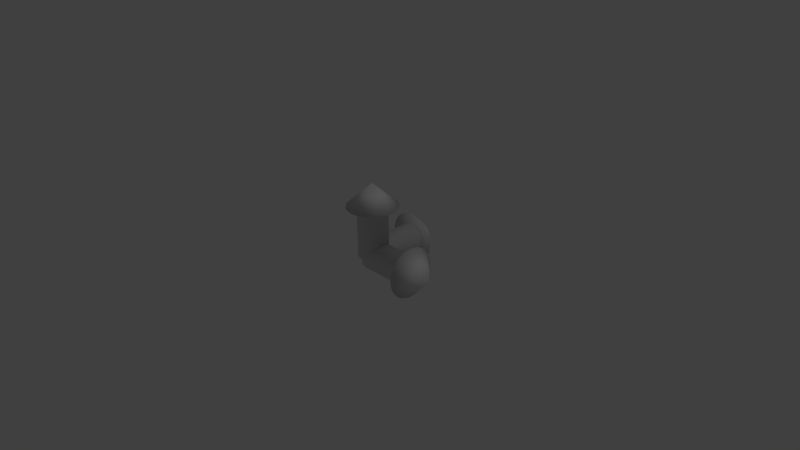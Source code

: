 # Source: CoordAxes.blend  (saved by Blender 2.67.0; exported with 4.5.12 LTS)
import bpy
from mathutils import Matrix  # noqa: F401  (used for matrix-valued properties, if any)

bpy.ops.wm.read_factory_settings(use_empty=True)
scene = bpy.context.scene
scene.name = 'Scene'

# ---- collections
col_collection_1 = bpy.data.collections.new('Collection 1'); scene.collection.children.link(col_collection_1)
col_collection_2 = bpy.data.collections.new('Collection 2'); scene.collection.children.link(col_collection_2)
col_collection_2.hide_render = True
col_collection_2.hide_viewport = True

# ---- world
world_world = bpy.data.worlds.new('World'); scene.world = world_world
world_world.color = (0.05088, 0.05088, 0.05088)
world_world.use_sun_shadow = False
world_world.sun_shadow_jitter_overblur = 0.0
world_world.cycles.sampling_method = 'MANUAL'
world_world.cycles.sample_map_resolution = 256

# ---- cameras
cam_camera = bpy.data.cameras.new('Camera')
cam_camera.clip_end = 100.0
cam_camera.lens = 35.0
cam_camera.sensor_width = 32.0
cam_camera.sensor_height = 18.0
cam_camera.ortho_scale = 7.314
cam_camera.dof.focus_distance = 0.0
cam_camera.dof.aperture_fstop = 128.0

# ---- lights
light_lamp = bpy.data.lights.new('Lamp', 'POINT')
light_lamp.transmission_factor = 0.0
light_lamp.cutoff_distance = 30.0
light_lamp.energy = 100.0
light_lamp.shadow_buffer_clip_start = 1.001
light_lamp.shadow_soft_size = 0.1
light_lamp.shadow_maximum_resolution = 0.006
light_lamp.use_absolute_resolution = True
light_lamp.cycles.use_multiple_importance_sampling = False

# ---- meshes
me_cylinder_001 = bpy.data.meshes.new('Cylinder.001')
me_cylinder_001.from_pydata([(0.6848, 0.2, -8.705e-07), (3.884e-13, 0.2, 6.072e-07), (0.6848, 0.1932, 0.05176), (1.225e-07, 0.1932, 0.05176), (0.6848, 0.1732, 0.1), (2.13e-07, 0.1732, 0.1), (0.6848, 0.1414, 0.1414), (2.991e-07, 0.1414, 0.1414), (0.6848, 0.1, 0.1732), (3.79e-07, 0.1, 0.1732), (0.6848, 0.05176, 0.1932), (4.216e-07, 0.05176, 0.1932), (0.6848, 8.878e-08, 0.2), (4.26e-07, 1.51e-08, 0.2), (0.6848, -0.05176, 0.1932), (4.216e-07, -0.05176, 0.1932), (0.6848, -0.1, 0.1732), (3.79e-07, -0.1, 0.1732), (0.6848, -0.1414, 0.1414), (2.991e-07, -0.1414, 0.1414), (0.6848, -0.1732, 0.1), (2.13e-07, -0.1732, 0.1), (0.6848, -0.1932, 0.05176), (1.225e-07, -0.1932, 0.05176), (0.6848, -0.2, -7.926e-07), (4.383e-13, -0.2, 6.851e-07), (0.6848, -0.1932, -0.05176), (-1.225e-07, -0.1932, -0.05176), (0.6848, -0.1732, -0.1), (-2.13e-07, -0.1732, -0.1), (0.6848, -0.1414, -0.1414), (-2.991e-07, -0.1414, -0.1414), (0.6848, -0.1, -0.1732), (-3.79e-07, -0.1, -0.1732), (0.6848, -0.05176, -0.1932), (-4.216e-07, -0.05176, -0.1932), (0.6848, -1.93e-08, -0.2), (-4.26e-07, -9.298e-08, -0.2), (0.6848, 0.05176, -0.1932), (-4.216e-07, 0.05176, -0.1932), (0.6848, 0.1, -0.1732), (-3.79e-07, 0.1, -0.1732), (0.6848, 0.1414, -0.1414), (-2.991e-07, 0.1414, -0.1414), (0.6848, 0.1732, -0.1), (-2.13e-07, 0.1732, -0.1), (0.6848, 0.1932, -0.05176), (-1.225e-07, 0.1932, -0.05176), (0.6848, 0.3394, -8.759e-07), (0.6848, 0.3278, 0.08784), (0.6848, 0.2939, 0.1697), (0.6848, 0.24, 0.24), (0.6848, 0.1697, 0.2939), (0.6848, 0.08784, 0.3278), (0.6848, 1.188e-07, 0.3394), (0.6848, -0.08784, 0.3278), (0.6848, -0.1697, 0.2939), (0.6848, -0.24, 0.24), (0.6848, -0.2939, 0.1697), (0.6848, -0.3278, 0.08784), (0.6848, -0.3394, -7.437e-07), (0.6848, -0.3278, -0.08784), (0.6848, -0.2939, -0.1697), (0.6848, -0.24, -0.24), (0.6848, -0.1697, -0.2939), (0.6848, -0.08784, -0.3278), (0.6848, -6.464e-08, -0.3394), (0.6848, 0.08784, -0.3278), (0.6848, 0.1697, -0.2939), (0.6848, 0.24, -0.24), (0.6848, 0.2939, -0.1697), (0.6848, 0.3278, -0.08784), (1.0, -3.583e-08, -1.564e-06), (4.324e-07, 0.6848, -0.2), (-6.072e-07, -1.28e-07, -0.2), (-0.05176, 0.6848, -0.1932), (-0.05176, -3.418e-08, -0.1932), (-0.1, 0.6848, -0.1732), (-0.1, 3.82e-08, -0.1732), (-0.1414, 0.6848, -0.1414), (-0.1414, 1.181e-07, -0.1414), (-0.1732, 0.6848, -0.1), (-0.1732, 2.042e-07, -0.1), (-0.1932, 0.6848, -0.05176), (-0.1932, 2.649e-07, -0.05176), (-0.2, 0.6848, -5.269e-07), (-0.2, 2.98e-07, -1.51e-08), (-0.1932, 0.6848, 0.05176), (-0.1932, 3.311e-07, 0.05176), (-0.1732, 0.6848, 0.1), (-0.1732, 3.322e-07, 0.1), (-0.1414, 0.6848, 0.1414), (-0.1414, 2.991e-07, 0.1414), (-0.1, 0.6848, 0.1732), (-0.1, 2.598e-07, 0.1732), (-0.05176, 0.6848, 0.1932), (-0.05176, 2.13e-07, 0.1932), (3.545e-07, 0.6848, 0.2), (-6.851e-07, 1.28e-07, 0.2), (0.05176, 0.6848, 0.1932), (0.05176, 3.418e-08, 0.1932), (0.1, 0.6848, 0.1732), (0.1, -3.82e-08, 0.1732), (0.1414, 0.6848, 0.1414), (0.1414, -1.181e-07, 0.1414), (0.1732, 0.6848, 0.1), (0.1732, -2.042e-07, 0.1), (0.1932, 0.6848, 0.05176), (0.1932, -2.649e-07, 0.05176), (0.2, 0.6848, -4.188e-07), (0.2, -2.98e-07, 9.298e-08), (0.1932, 0.6848, -0.05176), (0.1932, -3.311e-07, -0.05176), (0.1732, 0.6848, -0.1), (0.1732, -3.322e-07, -0.1), (0.1414, 0.6848, -0.1414), (0.1414, -2.991e-07, -0.1414), (0.1, 0.6848, -0.1732), (0.1, -2.598e-07, -0.1732), (0.05176, 0.6848, -0.1932), (0.05176, -2.13e-07, -0.1932), (4.378e-07, 0.6848, -0.3394), (-0.08784, 0.6848, -0.3278), (-0.1697, 0.6848, -0.2939), (-0.24, 0.6848, -0.24), (-0.2939, 0.6848, -0.1697), (-0.3278, 0.6848, -0.08784), (-0.3394, 0.6848, -5.569e-07), (-0.3278, 0.6848, 0.08784), (-0.2939, 0.6848, 0.1697), (-0.24, 0.6848, 0.24), (-0.1697, 0.6848, 0.2939), (-0.08784, 0.6848, 0.3278), (3.056e-07, 0.6848, 0.3394), (0.08784, 0.6848, 0.3278), (0.1697, 0.6848, 0.2939), (0.24, 0.6848, 0.24), (0.2939, 0.6848, 0.1697), (0.3278, 0.6848, 0.08784), (0.3394, 0.6848, -3.735e-07), (0.3278, 0.6848, -0.08784), (0.2939, 0.6848, -0.1697), (0.24, 0.6848, -0.24), (0.1697, 0.6848, -0.2939), (0.08784, 0.6848, -0.3278), (9.239e-07, 1.0, -6.039e-07), (4.324e-07, 0.2, 0.6848), (-6.072e-07, 0.2, 0.0), (-0.05176, 0.1932, 0.6848), (-0.05176, 0.1932, 8.941e-08), (-0.1, 0.1732, 0.6848), (-0.1, 0.1732, 1.49e-07), (-0.1414, 0.1414, 0.6848), (-0.1414, 0.1414, 2.086e-07), (-0.1732, 0.1, 0.6848), (-0.1732, 0.1, 2.682e-07), (-0.1932, 0.05176, 0.6848), (-0.1932, 0.05176, 2.98e-07), (-0.2, 8.878e-08, 0.6848), (-0.2, 1.51e-08, 2.98e-07), (-0.1932, -0.05176, 0.6848), (-0.1932, -0.05176, 2.98e-07), (-0.1732, -0.1, 0.6848), (-0.1732, -0.1, 2.682e-07), (-0.1414, -0.1414, 0.6848), (-0.1414, -0.1414, 2.086e-07), (-0.1, -0.1732, 0.6848), (-0.1, -0.1732, 1.49e-07), (-0.05176, -0.1932, 0.6848), (-0.05176, -0.1932, 8.941e-08), (3.545e-07, -0.2, 0.6848), (-6.851e-07, -0.2, 0.0), (0.05176, -0.1932, 0.6848), (0.05176, -0.1932, -8.941e-08), (0.1, -0.1732, 0.6848), (0.1, -0.1732, -1.49e-07), (0.1414, -0.1414, 0.6848), (0.1414, -0.1414, -2.086e-07), (0.1732, -0.1, 0.6848), (0.1732, -0.1, -2.682e-07), (0.1932, -0.05176, 0.6848), (0.1932, -0.05176, -2.98e-07), (0.2, -1.93e-08, 0.6848), (0.2, -9.298e-08, -2.98e-07), (0.1932, 0.05176, 0.6848), (0.1932, 0.05176, -2.98e-07), (0.1732, 0.1, 0.6848), (0.1732, 0.1, -2.682e-07), (0.1414, 0.1414, 0.6848), (0.1414, 0.1414, -2.086e-07), (0.1, 0.1732, 0.6848), (0.1, 0.1732, -1.49e-07), (0.05176, 0.1932, 0.6848), (0.05176, 0.1932, -8.941e-08), (4.378e-07, 0.3394, 0.6848), (-0.08784, 0.3278, 0.6848), (-0.1697, 0.2939, 0.6848), (-0.24, 0.24, 0.6848), (-0.2939, 0.1697, 0.6848), (-0.3278, 0.08784, 0.6848), (-0.3394, 1.188e-07, 0.6848), (-0.3278, -0.08784, 0.6848), (-0.2939, -0.1697, 0.6848), (-0.24, -0.24, 0.6848), (-0.1697, -0.2939, 0.6848), (-0.08784, -0.3278, 0.6848), (3.056e-07, -0.3394, 0.6848), (0.08784, -0.3278, 0.6848), (0.1697, -0.2939, 0.6848), (0.24, -0.24, 0.6848), (0.2939, -0.1697, 0.6848), (0.3278, -0.08784, 0.6848), (0.3394, -6.464e-08, 0.6848), (0.3278, 0.08784, 0.6848), (0.2939, 0.1697, 0.6848), (0.24, 0.24, 0.6848), (0.1697, 0.2939, 0.6848), (0.08784, 0.3278, 0.6848), (9.239e-07, -3.583e-08, 1.0)], [], [(0, 1, 3), (2, 3, 5), (4, 5, 7), (6, 7, 9), (8, 9, 10), (10, 11, 13), (12, 13, 15), (14, 15, 16), (16, 17, 19), (18, 19, 21), (20, 21, 22), (22, 23, 24), (24, 25, 27), (26, 27, 29), (28, 29, 31), (30, 31, 33), (32, 33, 35), (34, 35, 37), (36, 37, 39), (38, 39, 40), (40, 41, 42), (42, 43, 45), (3, 1, 5), (46, 47, 0), (44, 45, 47), (26, 28, 62), (2, 4, 49), (40, 42, 68), (16, 18, 57), (30, 32, 64), (6, 8, 52), (44, 46, 71), (0, 2, 49), (20, 22, 58), (34, 36, 65), (10, 12, 54), (24, 26, 60), (38, 40, 68), (14, 16, 55), (28, 30, 62), (4, 6, 50), (42, 44, 70), (18, 20, 57), (32, 34, 65), (8, 10, 53), (46, 0, 71), (22, 24, 60), (36, 38, 66), (12, 14, 55), (59, 60, 72), (54, 55, 72), (49, 50, 72), (70, 71, 72), (65, 66, 72), (60, 61, 72), (55, 56, 72), (50, 51, 72), (71, 48, 72), (66, 67, 72), (61, 62, 72), (56, 57, 72), (51, 52, 72), (67, 68, 72), (62, 63, 72), (57, 58, 72), (52, 53, 72), (68, 69, 72), (63, 64, 72), (58, 59, 72), (53, 54, 72), (48, 49, 72), (69, 70, 72), (64, 65, 72), (2, 0, 3), (4, 2, 5), (6, 4, 7), (8, 6, 9), (36, 66, 65), (12, 10, 13), (14, 12, 15), (9, 11, 10), (18, 16, 19), (20, 18, 21), (41, 39, 35), (26, 61, 60), (26, 24, 27), (28, 26, 29), (30, 28, 31), (32, 30, 33), (34, 32, 35), (36, 34, 37), (38, 36, 39), (47, 1, 0), (44, 42, 45), (5, 1, 45), (25, 23, 29), (5, 45, 41), (39, 41, 40), (5, 41, 35), (6, 51, 50), (5, 9, 7), (9, 5, 35), (15, 17, 16), (27, 25, 29), (23, 21, 19), (29, 23, 19), (1, 47, 45), (33, 31, 29), (11, 15, 13), (9, 15, 11), (9, 35, 15), (15, 35, 17), (35, 33, 17), (19, 33, 29), (17, 33, 19), (23, 25, 24), (46, 44, 47), (61, 26, 62), (41, 43, 42), (21, 23, 22), (56, 16, 57), (63, 30, 64), (51, 6, 52), (70, 44, 71), (48, 0, 49), (45, 43, 41), (30, 63, 62), (53, 10, 54), (38, 67, 66), (67, 38, 68), (0, 48, 71), (39, 37, 35), (4, 50, 49), (69, 42, 70), (22, 59, 58), (64, 32, 65), (52, 8, 53), (20, 58, 57), (59, 22, 60), (16, 56, 55), (54, 12, 55), (42, 69, 68), (73, 74, 76), (75, 76, 78), (77, 78, 80), (79, 80, 82), (81, 82, 83), (83, 84, 86), (85, 86, 88), (87, 88, 89), (89, 90, 92), (91, 92, 94), (93, 94, 95), (95, 96, 97), (97, 98, 100), (99, 100, 102), (101, 102, 104), (103, 104, 106), (105, 106, 108), (107, 108, 110), (109, 110, 112), (111, 112, 113), (113, 114, 115), (115, 116, 118), (76, 74, 78), (119, 120, 73), (117, 118, 120), (99, 101, 135), (75, 77, 122), (113, 115, 141), (89, 91, 130), (103, 105, 137), (79, 81, 125), (117, 119, 144), (73, 75, 122), (93, 95, 131), (107, 109, 138), (83, 85, 127), (97, 99, 133), (111, 113, 141), (87, 89, 128), (101, 103, 135), (77, 79, 123), (115, 117, 143), (91, 93, 130), (105, 107, 138), (81, 83, 126), (119, 73, 144), (95, 97, 133), (109, 111, 139), (85, 87, 128), (132, 133, 145), (127, 128, 145), (122, 123, 145), (143, 144, 145), (138, 139, 145), (133, 134, 145), (128, 129, 145), (123, 124, 145), (144, 121, 145), (139, 140, 145), (134, 135, 145), (129, 130, 145), (124, 125, 145), (140, 141, 145), (135, 136, 145), (130, 131, 145), (125, 126, 145), (141, 142, 145), (136, 137, 145), (131, 132, 145), (126, 127, 145), (121, 122, 145), (142, 143, 145), (137, 138, 145), (75, 73, 76), (77, 75, 78), (79, 77, 80), (81, 79, 82), (109, 139, 138), (85, 83, 86), (87, 85, 88), (82, 84, 83), (91, 89, 92), (93, 91, 94), (114, 112, 108), (99, 134, 133), (99, 97, 100), (101, 99, 102), (103, 101, 104), (105, 103, 106), (107, 105, 108), (109, 107, 110), (111, 109, 112), (120, 74, 73), (117, 115, 118), (78, 74, 118), (98, 96, 102), (78, 118, 114), (112, 114, 113), (78, 114, 108), (79, 124, 123), (78, 82, 80), (82, 78, 108), (88, 90, 89), (100, 98, 102), (96, 94, 92), (102, 96, 92), (74, 120, 118), (106, 104, 102), (84, 88, 86), (82, 88, 84), (82, 108, 88), (88, 108, 90), (108, 106, 90), (92, 106, 102), (90, 106, 92), (96, 98, 97), (119, 117, 120), (134, 99, 135), (114, 116, 115), (94, 96, 95), (129, 89, 130), (136, 103, 137), (124, 79, 125), (143, 117, 144), (121, 73, 122), (118, 116, 114), (103, 136, 135), (126, 83, 127), (111, 140, 139), (140, 111, 141), (73, 121, 144), (112, 110, 108), (77, 123, 122), (142, 115, 143), (95, 132, 131), (137, 105, 138), (125, 81, 126), (93, 131, 130), (132, 95, 133), (89, 129, 128), (127, 85, 128), (115, 142, 141), (146, 147, 149), (148, 149, 151), (150, 151, 153), (152, 153, 155), (154, 155, 156), (156, 157, 159), (158, 159, 161), (160, 161, 162), (162, 163, 165), (164, 165, 167), (166, 167, 168), (168, 169, 170), (170, 171, 173), (172, 173, 175), (174, 175, 177), (176, 177, 179), (178, 179, 181), (180, 181, 183), (182, 183, 185), (184, 185, 186), (186, 187, 188), (188, 189, 191), (149, 147, 151), (192, 193, 146), (190, 191, 193), (172, 174, 208), (148, 150, 195), (186, 188, 214), (162, 164, 203), (176, 178, 210), (152, 154, 198), (190, 192, 217), (146, 148, 195), (166, 168, 204), (180, 182, 211), (156, 158, 200), (170, 172, 206), (184, 186, 214), (160, 162, 201), (174, 176, 208), (150, 152, 196), (188, 190, 216), (164, 166, 203), (178, 180, 211), (154, 156, 199), (192, 146, 217), (168, 170, 206), (182, 184, 212), (158, 160, 201), (205, 206, 218), (200, 201, 218), (195, 196, 218), (216, 217, 218), (211, 212, 218), (206, 207, 218), (201, 202, 218), (196, 197, 218), (217, 194, 218), (212, 213, 218), (207, 208, 218), (202, 203, 218), (197, 198, 218), (213, 214, 218), (208, 209, 218), (203, 204, 218), (198, 199, 218), (214, 215, 218), (209, 210, 218), (204, 205, 218), (199, 200, 218), (194, 195, 218), (215, 216, 218), (210, 211, 218), (148, 146, 149), (150, 148, 151), (152, 150, 153), (154, 152, 155), (182, 212, 211), (158, 156, 159), (160, 158, 161), (155, 157, 156), (164, 162, 165), (166, 164, 167), (187, 185, 181), (172, 207, 206), (172, 170, 173), (174, 172, 175), (176, 174, 177), (178, 176, 179), (180, 178, 181), (182, 180, 183), (184, 182, 185), (193, 147, 146), (190, 188, 191), (151, 147, 191), (171, 169, 175), (151, 191, 187), (185, 187, 186), (151, 187, 181), (152, 197, 196), (151, 155, 153), (155, 151, 181), (161, 163, 162), (173, 171, 175), (169, 167, 165), (175, 169, 165), (147, 193, 191), (179, 177, 175), (157, 161, 159), (155, 161, 157), (155, 181, 161), (161, 181, 163), (181, 179, 163), (165, 179, 175), (163, 179, 165), (169, 171, 170), (192, 190, 193), (207, 172, 208), (187, 189, 188), (167, 169, 168), (202, 162, 203), (209, 176, 210), (197, 152, 198), (216, 190, 217), (194, 146, 195), (191, 189, 187), (176, 209, 208), (199, 156, 200), (184, 213, 212), (213, 184, 214), (146, 194, 217), (185, 183, 181), (150, 196, 195), (215, 188, 216), (168, 205, 204), (210, 178, 211), (198, 154, 199), (166, 204, 203), (205, 168, 206), (162, 202, 201), (200, 158, 201), (188, 215, 214)])
me_cylinder_001.polygons.foreach_set('use_smooth', [True] * 426)
me_cylinder_001.use_remesh_preserve_volume = False
me_cylinder_001.use_remesh_preserve_attributes = False
me_cylinder_001.use_mirror_vertex_groups = False
me_cylinder_001.update()
me_cylinder_003 = bpy.data.meshes.new('Cylinder.003')
me_cylinder_003.from_pydata([(0.0, 0.2, -0.2848), (0.0, 0.2, 0.4), (0.05176, 0.1932, -0.2848), (0.05176, 0.1932, 0.4), (0.1, 0.1732, -0.2848), (0.1, 0.1732, 0.4), (0.1414, 0.1414, -0.2848), (0.1414, 0.1414, 0.4), (0.1732, 0.1, -0.2848), (0.1732, 0.1, 0.4), (0.1932, 0.05176, -0.2848), (0.1932, 0.05176, 0.4), (0.2, 8.878e-08, -0.2848), (0.2, 1.51e-08, 0.4), (0.1932, -0.05176, -0.2848), (0.1932, -0.05176, 0.4), (0.1732, -0.1, -0.2848), (0.1732, -0.1, 0.4), (0.1414, -0.1414, -0.2848), (0.1414, -0.1414, 0.4), (0.1, -0.1732, -0.2848), (0.1, -0.1732, 0.4), (0.05176, -0.1932, -0.2848), (0.05176, -0.1932, 0.4), (7.788e-08, -0.2, -0.2848), (7.788e-08, -0.2, 0.4), (-0.05176, -0.1932, -0.2848), (-0.05176, -0.1932, 0.4), (-0.1, -0.1732, -0.2848), (-0.1, -0.1732, 0.4), (-0.1414, -0.1414, -0.2848), (-0.1414, -0.1414, 0.4), (-0.1732, -0.1, -0.2848), (-0.1732, -0.1, 0.4), (-0.1932, -0.05176, -0.2848), (-0.1932, -0.05176, 0.4), (-0.2, -1.93e-08, -0.2848), (-0.2, -9.298e-08, 0.4), (-0.1932, 0.05176, -0.2848), (-0.1932, 0.05176, 0.4), (-0.1732, 0.1, -0.2848), (-0.1732, 0.1, 0.4), (-0.1414, 0.1414, -0.2848), (-0.1414, 0.1414, 0.4), (-0.1, 0.1732, -0.2848), (-0.1, 0.1732, 0.4), (-0.05176, 0.1932, -0.2848), (-0.05176, 0.1932, 0.4), (-5.409e-09, 0.3394, -0.2848), (0.08784, 0.3278, -0.2848), (0.1697, 0.2939, -0.2848), (0.24, 0.24, -0.2848), (0.2939, 0.1697, -0.2848), (0.3278, 0.08784, -0.2848), (0.3394, 1.188e-07, -0.2848), (0.3278, -0.08784, -0.2848), (0.2939, -0.1697, -0.2848), (0.24, -0.24, -0.2848), (0.1697, -0.2939, -0.2848), (0.08784, -0.3278, -0.2848), (1.268e-07, -0.3394, -0.2848), (-0.08784, -0.3278, -0.2848), (-0.1697, -0.2939, -0.2848), (-0.24, -0.24, -0.2848), (-0.2939, -0.1697, -0.2848), (-0.3278, -0.08784, -0.2848), (-0.3394, -6.464e-08, -0.2848), (-0.3278, 0.08784, -0.2848), (-0.2939, 0.1697, -0.2848), (-0.24, 0.24, -0.2848), (-0.1697, 0.2939, -0.2848), (-0.08784, 0.3278, -0.2848), (-1.316e-08, -3.583e-08, -0.6)], [], [(0, 1, 3, 2), (2, 3, 5, 4), (4, 5, 7, 6), (6, 7, 9, 8), (8, 9, 11, 10), (10, 11, 13, 12), (12, 13, 15, 14), (14, 15, 17, 16), (16, 17, 19, 18), (18, 19, 21, 20), (20, 21, 23, 22), (22, 23, 25, 24), (24, 25, 27, 26), (26, 27, 29, 28), (28, 29, 31, 30), (30, 31, 33, 32), (32, 33, 35, 34), (34, 35, 37, 36), (36, 37, 39, 38), (38, 39, 41, 40), (40, 41, 43, 42), (42, 43, 45, 44), (3, 1, 47, 45, 43, 41, 39, 37, 35, 33, 31, 29, 27, 25, 23, 21, 19, 17, 15, 13, 11, 9, 7, 5), (46, 47, 1, 0), (44, 45, 47, 46), (26, 28, 62, 61), (2, 4, 50, 49), (40, 42, 69, 68), (16, 18, 57, 56), (30, 32, 64, 63), (6, 8, 52, 51), (44, 46, 71, 70), (0, 2, 49, 48), (20, 22, 59, 58), (34, 36, 66, 65), (10, 12, 54, 53), (24, 26, 61, 60), (38, 40, 68, 67), (14, 16, 56, 55), (28, 30, 63, 62), (4, 6, 51, 50), (42, 44, 70, 69), (18, 20, 58, 57), (32, 34, 65, 64), (8, 10, 53, 52), (46, 0, 48, 71), (22, 24, 60, 59), (36, 38, 67, 66), (12, 14, 55, 54), (59, 60, 72), (54, 55, 72), (49, 50, 72), (70, 71, 72), (65, 66, 72), (60, 61, 72), (55, 56, 72), (50, 51, 72), (71, 48, 72), (66, 67, 72), (61, 62, 72), (56, 57, 72), (51, 52, 72), (67, 68, 72), (62, 63, 72), (57, 58, 72), (52, 53, 72), (68, 69, 72), (63, 64, 72), (58, 59, 72), (53, 54, 72), (48, 49, 72), (69, 70, 72), (64, 65, 72)])
me_cylinder_003.use_remesh_preserve_volume = False
me_cylinder_003.use_remesh_preserve_attributes = False
me_cylinder_003.use_mirror_vertex_groups = False
me_cylinder_003.update()

# ---- objects
ob_lamp = bpy.data.objects.new('Lamp', light_lamp)
ob_camera = bpy.data.objects.new('Camera', cam_camera)
ob_cylinder_003 = bpy.data.objects.new('Cylinder.003', me_cylinder_001)
ob_cylinder_000 = bpy.data.objects.new('Cylinder.000', me_cylinder_003)

# ---- transforms, parenting, visibility, modifiers, constraints
ob_lamp.location = (4.076, 1.005, 5.904)
ob_lamp.rotation_euler = (0.6503, 0.05522, 1.866)
ob_lamp.lock_rotations_4d = False
ob_lamp.empty_display_type = 'ARROWS'
ob_lamp.color = (0.0, 0.0, 0.0, 0.0)
ob_lamp.lineart.crease_threshold = 0.0
ob_camera.location = (7.481, -6.508, 5.344)
ob_camera.rotation_euler = (1.109, 0.01082, 0.8149)
ob_camera.lock_rotations_4d = False
ob_camera.empty_display_type = 'ARROWS'
ob_camera.color = (0.0, 0.0, 0.0, 0.0)
ob_camera.display_type = 'WIRE'
ob_camera.lineart.crease_threshold = 0.0
ob_cylinder_003.location = (0.0, 0.0, 0.0)
ob_cylinder_003.lineart.crease_threshold = 0.0
ob_cylinder_000.location = (0.0, 0.0, 0.4)
ob_cylinder_000.rotation_euler = (0.0, 3.142, 0.0)
ob_cylinder_000.lineart.crease_threshold = 0.0

# ---- collection membership
col_collection_1.objects.link(ob_lamp)
col_collection_1.objects.link(ob_camera)
col_collection_1.objects.link(ob_cylinder_003)
col_collection_2.objects.link(ob_cylinder_000)

# ---- scene / render settings (as saved in the file)
scene.camera = ob_camera
scene.frame_start = 1; scene.frame_end = 250; scene.frame_set(1)
scene.render.engine = 'BLENDER_EEVEE_NEXT'
scene.render.image_settings.color_mode = 'RGB'
scene.render.image_settings.compression = 90
scene.render.resolution_percentage = 50
scene.render.dither_intensity = 0.0
scene.cycles.use_denoising = False
scene.cycles.samples = 10
scene.cycles.sampling_pattern = 'TABULATED_SOBOL'
scene.cycles.light_sampling_threshold = 0.0
scene.cycles.use_adaptive_sampling = False
scene.cycles.use_light_tree = False
scene.cycles.blur_glossy = 0.0
scene.cycles.volume_bounces = 1
scene.cycles.pixel_filter_type = 'GAUSSIAN'
scene.cycles.sample_clamp_indirect = 0.0
scene.view_settings.view_transform = 'Standard'
bpy.context.view_layer.update()

